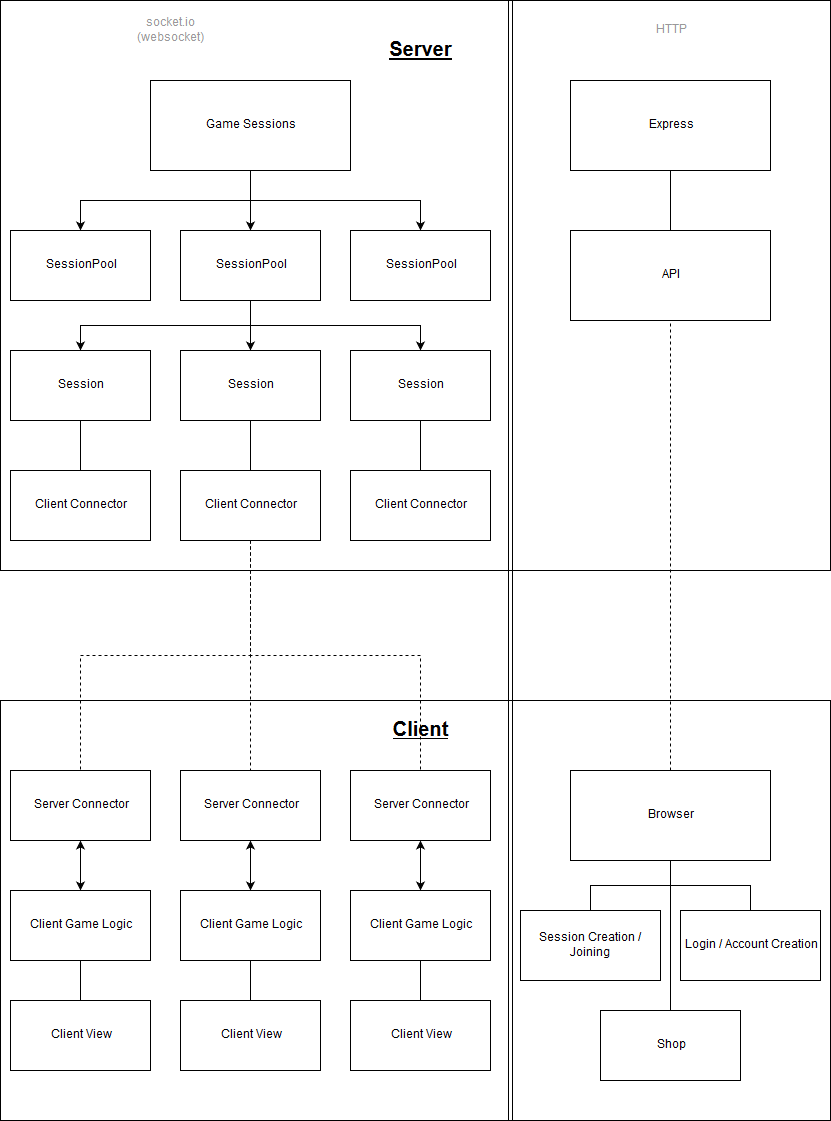

The diagram above was exported from draw.io. Its source (the exported page's mxGraphModel, read from the mxfile embedded in the PNG):
<mxGraphModel dx="1394" dy="793" grid="1" gridSize="10" guides="1" tooltips="1" connect="1" arrows="1" fold="1" page="1" pageScale="1" pageWidth="850" pageHeight="1100" math="0" shadow="0">
  <root>
    <mxCell id="0" />
    <mxCell id="1" parent="0" />
    <mxCell id="va74ddJ_CFga-lfhl3cO-1" value="" style="rounded=0;whiteSpace=wrap;html=1;" vertex="1" parent="1">
      <mxGeometry x="10" y="30" width="830" height="570" as="geometry" />
    </mxCell>
    <mxCell id="va74ddJ_CFga-lfhl3cO-2" value="&lt;font style=&quot;font-size: 20px&quot;&gt;&lt;b&gt;&lt;u&gt;Server&lt;/u&gt;&lt;/b&gt;&lt;/font&gt;" style="text;html=1;strokeColor=none;fillColor=none;align=center;verticalAlign=middle;whiteSpace=wrap;rounded=0;" vertex="1" parent="1">
      <mxGeometry x="300" y="70" width="260" height="20" as="geometry" />
    </mxCell>
    <mxCell id="va74ddJ_CFga-lfhl3cO-39" style="edgeStyle=orthogonalEdgeStyle;rounded=0;orthogonalLoop=1;jettySize=auto;html=1;exitX=0.5;exitY=1;exitDx=0;exitDy=0;entryX=0.5;entryY=0;entryDx=0;entryDy=0;endArrow=none;endFill=0;" edge="1" parent="1" source="va74ddJ_CFga-lfhl3cO-3" target="va74ddJ_CFga-lfhl3cO-38">
      <mxGeometry relative="1" as="geometry" />
    </mxCell>
    <mxCell id="va74ddJ_CFga-lfhl3cO-3" value="Express" style="rounded=0;whiteSpace=wrap;html=1;" vertex="1" parent="1">
      <mxGeometry x="580" y="110" width="200" height="90" as="geometry" />
    </mxCell>
    <mxCell id="va74ddJ_CFga-lfhl3cO-27" style="edgeStyle=orthogonalEdgeStyle;rounded=0;orthogonalLoop=1;jettySize=auto;html=1;entryX=0.5;entryY=0;entryDx=0;entryDy=0;" edge="1" parent="1" source="va74ddJ_CFga-lfhl3cO-6" target="va74ddJ_CFga-lfhl3cO-7">
      <mxGeometry relative="1" as="geometry" />
    </mxCell>
    <mxCell id="va74ddJ_CFga-lfhl3cO-28" style="edgeStyle=orthogonalEdgeStyle;rounded=0;orthogonalLoop=1;jettySize=auto;html=1;exitX=0.5;exitY=1;exitDx=0;exitDy=0;entryX=0.5;entryY=0;entryDx=0;entryDy=0;" edge="1" parent="1" source="va74ddJ_CFga-lfhl3cO-6" target="va74ddJ_CFga-lfhl3cO-13">
      <mxGeometry relative="1" as="geometry" />
    </mxCell>
    <mxCell id="va74ddJ_CFga-lfhl3cO-29" style="edgeStyle=orthogonalEdgeStyle;rounded=0;orthogonalLoop=1;jettySize=auto;html=1;exitX=0.5;exitY=1;exitDx=0;exitDy=0;entryX=0.5;entryY=0;entryDx=0;entryDy=0;" edge="1" parent="1" source="va74ddJ_CFga-lfhl3cO-6" target="va74ddJ_CFga-lfhl3cO-11">
      <mxGeometry relative="1" as="geometry" />
    </mxCell>
    <mxCell id="va74ddJ_CFga-lfhl3cO-6" value="Game Sessions" style="rounded=0;whiteSpace=wrap;html=1;" vertex="1" parent="1">
      <mxGeometry x="160" y="110" width="200" height="90" as="geometry" />
    </mxCell>
    <mxCell id="va74ddJ_CFga-lfhl3cO-7" value="SessionPool" style="rounded=0;whiteSpace=wrap;html=1;" vertex="1" parent="1">
      <mxGeometry x="20" y="260" width="140" height="70" as="geometry" />
    </mxCell>
    <mxCell id="va74ddJ_CFga-lfhl3cO-11" value="SessionPool" style="rounded=0;whiteSpace=wrap;html=1;" vertex="1" parent="1">
      <mxGeometry x="360" y="260" width="140" height="70" as="geometry" />
    </mxCell>
    <mxCell id="va74ddJ_CFga-lfhl3cO-31" style="edgeStyle=orthogonalEdgeStyle;rounded=0;orthogonalLoop=1;jettySize=auto;html=1;exitX=0.5;exitY=1;exitDx=0;exitDy=0;entryX=0.5;entryY=0;entryDx=0;entryDy=0;" edge="1" parent="1" source="va74ddJ_CFga-lfhl3cO-13" target="va74ddJ_CFga-lfhl3cO-21">
      <mxGeometry relative="1" as="geometry" />
    </mxCell>
    <mxCell id="va74ddJ_CFga-lfhl3cO-32" style="edgeStyle=orthogonalEdgeStyle;rounded=0;orthogonalLoop=1;jettySize=auto;html=1;entryX=0.5;entryY=0;entryDx=0;entryDy=0;" edge="1" parent="1" source="va74ddJ_CFga-lfhl3cO-13" target="va74ddJ_CFga-lfhl3cO-19">
      <mxGeometry relative="1" as="geometry" />
    </mxCell>
    <mxCell id="va74ddJ_CFga-lfhl3cO-34" style="edgeStyle=orthogonalEdgeStyle;rounded=0;orthogonalLoop=1;jettySize=auto;html=1;exitX=0.5;exitY=1;exitDx=0;exitDy=0;entryX=0.5;entryY=0;entryDx=0;entryDy=0;" edge="1" parent="1" source="va74ddJ_CFga-lfhl3cO-13" target="va74ddJ_CFga-lfhl3cO-25">
      <mxGeometry relative="1" as="geometry" />
    </mxCell>
    <mxCell id="va74ddJ_CFga-lfhl3cO-13" value="SessionPool" style="rounded=0;whiteSpace=wrap;html=1;" vertex="1" parent="1">
      <mxGeometry x="190" y="260" width="140" height="70" as="geometry" />
    </mxCell>
    <mxCell id="va74ddJ_CFga-lfhl3cO-49" style="edgeStyle=orthogonalEdgeStyle;rounded=0;orthogonalLoop=1;jettySize=auto;html=1;exitX=0.5;exitY=1;exitDx=0;exitDy=0;entryX=0.5;entryY=0;entryDx=0;entryDy=0;endArrow=none;endFill=0;" edge="1" parent="1" source="va74ddJ_CFga-lfhl3cO-19" target="va74ddJ_CFga-lfhl3cO-47">
      <mxGeometry relative="1" as="geometry" />
    </mxCell>
    <mxCell id="va74ddJ_CFga-lfhl3cO-19" value="Session" style="rounded=0;whiteSpace=wrap;html=1;" vertex="1" parent="1">
      <mxGeometry x="190" y="380" width="140" height="70" as="geometry" />
    </mxCell>
    <mxCell id="va74ddJ_CFga-lfhl3cO-51" style="edgeStyle=orthogonalEdgeStyle;rounded=0;orthogonalLoop=1;jettySize=auto;html=1;exitX=0.5;exitY=1;exitDx=0;exitDy=0;endArrow=none;endFill=0;" edge="1" parent="1" source="va74ddJ_CFga-lfhl3cO-21" target="va74ddJ_CFga-lfhl3cO-45">
      <mxGeometry relative="1" as="geometry" />
    </mxCell>
    <mxCell id="va74ddJ_CFga-lfhl3cO-21" value="Session" style="rounded=0;whiteSpace=wrap;html=1;" vertex="1" parent="1">
      <mxGeometry x="20" y="380" width="140" height="70" as="geometry" />
    </mxCell>
    <mxCell id="va74ddJ_CFga-lfhl3cO-52" style="edgeStyle=orthogonalEdgeStyle;rounded=0;orthogonalLoop=1;jettySize=auto;html=1;exitX=0.5;exitY=1;exitDx=0;exitDy=0;entryX=0.5;entryY=0;entryDx=0;entryDy=0;endArrow=none;endFill=0;" edge="1" parent="1" source="va74ddJ_CFga-lfhl3cO-25" target="va74ddJ_CFga-lfhl3cO-46">
      <mxGeometry relative="1" as="geometry" />
    </mxCell>
    <mxCell id="va74ddJ_CFga-lfhl3cO-25" value="Session" style="rounded=0;whiteSpace=wrap;html=1;" vertex="1" parent="1">
      <mxGeometry x="360" y="380" width="140" height="70" as="geometry" />
    </mxCell>
    <mxCell id="va74ddJ_CFga-lfhl3cO-38" value="API" style="rounded=0;whiteSpace=wrap;html=1;" vertex="1" parent="1">
      <mxGeometry x="580" y="260" width="200" height="90" as="geometry" />
    </mxCell>
    <mxCell id="va74ddJ_CFga-lfhl3cO-40" value="" style="rounded=0;whiteSpace=wrap;html=1;" vertex="1" parent="1">
      <mxGeometry x="10" y="730" width="830" height="420" as="geometry" />
    </mxCell>
    <mxCell id="va74ddJ_CFga-lfhl3cO-42" value="&lt;font style=&quot;font-size: 20px&quot;&gt;&lt;u&gt;&lt;b&gt;Client&lt;/b&gt;&lt;/u&gt;&lt;/font&gt;" style="text;html=1;strokeColor=none;fillColor=none;align=center;verticalAlign=middle;whiteSpace=wrap;rounded=0;" vertex="1" parent="1">
      <mxGeometry x="410" y="750" width="40" height="20" as="geometry" />
    </mxCell>
    <mxCell id="va74ddJ_CFga-lfhl3cO-60" style="edgeStyle=orthogonalEdgeStyle;rounded=0;orthogonalLoop=1;jettySize=auto;html=1;exitX=0.5;exitY=1;exitDx=0;exitDy=0;entryX=0.5;entryY=0;entryDx=0;entryDy=0;endArrow=classic;endFill=1;startArrow=classic;startFill=1;" edge="1" parent="1" source="va74ddJ_CFga-lfhl3cO-44" target="va74ddJ_CFga-lfhl3cO-58">
      <mxGeometry relative="1" as="geometry" />
    </mxCell>
    <mxCell id="va74ddJ_CFga-lfhl3cO-44" value="Server Connector" style="rounded=0;whiteSpace=wrap;html=1;" vertex="1" parent="1">
      <mxGeometry x="20" y="800" width="140" height="70" as="geometry" />
    </mxCell>
    <mxCell id="va74ddJ_CFga-lfhl3cO-45" value="Client Connector" style="rounded=0;whiteSpace=wrap;html=1;" vertex="1" parent="1">
      <mxGeometry x="20" y="500" width="140" height="70" as="geometry" />
    </mxCell>
    <mxCell id="va74ddJ_CFga-lfhl3cO-46" value="Client Connector" style="rounded=0;whiteSpace=wrap;html=1;" vertex="1" parent="1">
      <mxGeometry x="360" y="500" width="140" height="70" as="geometry" />
    </mxCell>
    <mxCell id="va74ddJ_CFga-lfhl3cO-70" style="edgeStyle=orthogonalEdgeStyle;rounded=0;orthogonalLoop=1;jettySize=auto;html=1;exitX=0.5;exitY=1;exitDx=0;exitDy=0;endArrow=none;endFill=0;dashed=1;" edge="1" parent="1" source="va74ddJ_CFga-lfhl3cO-47" target="va74ddJ_CFga-lfhl3cO-44">
      <mxGeometry relative="1" as="geometry" />
    </mxCell>
    <mxCell id="va74ddJ_CFga-lfhl3cO-71" style="edgeStyle=orthogonalEdgeStyle;rounded=0;orthogonalLoop=1;jettySize=auto;html=1;exitX=0.5;exitY=1;exitDx=0;exitDy=0;dashed=1;endArrow=none;endFill=0;" edge="1" parent="1" source="va74ddJ_CFga-lfhl3cO-47" target="va74ddJ_CFga-lfhl3cO-53">
      <mxGeometry relative="1" as="geometry" />
    </mxCell>
    <mxCell id="va74ddJ_CFga-lfhl3cO-72" style="edgeStyle=orthogonalEdgeStyle;rounded=0;orthogonalLoop=1;jettySize=auto;html=1;exitX=0.5;exitY=1;exitDx=0;exitDy=0;dashed=1;endArrow=none;endFill=0;" edge="1" parent="1" source="va74ddJ_CFga-lfhl3cO-47" target="va74ddJ_CFga-lfhl3cO-55">
      <mxGeometry relative="1" as="geometry" />
    </mxCell>
    <mxCell id="va74ddJ_CFga-lfhl3cO-47" value="Client Connector" style="rounded=0;whiteSpace=wrap;html=1;" vertex="1" parent="1">
      <mxGeometry x="190" y="500" width="140" height="70" as="geometry" />
    </mxCell>
    <mxCell id="va74ddJ_CFga-lfhl3cO-61" style="edgeStyle=orthogonalEdgeStyle;rounded=0;orthogonalLoop=1;jettySize=auto;html=1;exitX=0.5;exitY=1;exitDx=0;exitDy=0;entryX=0.5;entryY=0;entryDx=0;entryDy=0;endArrow=classic;endFill=1;startArrow=classic;startFill=1;" edge="1" parent="1" source="va74ddJ_CFga-lfhl3cO-53" target="va74ddJ_CFga-lfhl3cO-57">
      <mxGeometry relative="1" as="geometry" />
    </mxCell>
    <mxCell id="va74ddJ_CFga-lfhl3cO-53" value="Server Connector" style="rounded=0;whiteSpace=wrap;html=1;" vertex="1" parent="1">
      <mxGeometry x="190" y="800" width="140" height="70" as="geometry" />
    </mxCell>
    <mxCell id="va74ddJ_CFga-lfhl3cO-62" style="edgeStyle=orthogonalEdgeStyle;rounded=0;orthogonalLoop=1;jettySize=auto;html=1;exitX=0.5;exitY=1;exitDx=0;exitDy=0;entryX=0.5;entryY=0;entryDx=0;entryDy=0;endArrow=classic;endFill=1;startArrow=classic;startFill=1;" edge="1" parent="1" source="va74ddJ_CFga-lfhl3cO-55" target="va74ddJ_CFga-lfhl3cO-59">
      <mxGeometry relative="1" as="geometry" />
    </mxCell>
    <mxCell id="va74ddJ_CFga-lfhl3cO-55" value="Server Connector" style="rounded=0;whiteSpace=wrap;html=1;" vertex="1" parent="1">
      <mxGeometry x="360" y="800" width="140" height="70" as="geometry" />
    </mxCell>
    <mxCell id="va74ddJ_CFga-lfhl3cO-67" style="edgeStyle=orthogonalEdgeStyle;rounded=0;orthogonalLoop=1;jettySize=auto;html=1;exitX=0.5;exitY=1;exitDx=0;exitDy=0;endArrow=none;endFill=0;" edge="1" parent="1" source="va74ddJ_CFga-lfhl3cO-57" target="va74ddJ_CFga-lfhl3cO-64">
      <mxGeometry relative="1" as="geometry" />
    </mxCell>
    <mxCell id="va74ddJ_CFga-lfhl3cO-57" value="Client Game Logic" style="rounded=0;whiteSpace=wrap;html=1;" vertex="1" parent="1">
      <mxGeometry x="190" y="920" width="140" height="70" as="geometry" />
    </mxCell>
    <mxCell id="va74ddJ_CFga-lfhl3cO-68" style="edgeStyle=orthogonalEdgeStyle;rounded=0;orthogonalLoop=1;jettySize=auto;html=1;exitX=0.5;exitY=1;exitDx=0;exitDy=0;entryX=0.5;entryY=0;entryDx=0;entryDy=0;endArrow=none;endFill=0;" edge="1" parent="1" source="va74ddJ_CFga-lfhl3cO-58" target="va74ddJ_CFga-lfhl3cO-63">
      <mxGeometry relative="1" as="geometry" />
    </mxCell>
    <mxCell id="va74ddJ_CFga-lfhl3cO-58" value="Client Game Logic" style="rounded=0;whiteSpace=wrap;html=1;" vertex="1" parent="1">
      <mxGeometry x="20" y="920" width="140" height="70" as="geometry" />
    </mxCell>
    <mxCell id="va74ddJ_CFga-lfhl3cO-66" style="edgeStyle=orthogonalEdgeStyle;rounded=0;orthogonalLoop=1;jettySize=auto;html=1;exitX=0.5;exitY=1;exitDx=0;exitDy=0;entryX=0.5;entryY=0;entryDx=0;entryDy=0;endArrow=none;endFill=0;" edge="1" parent="1" source="va74ddJ_CFga-lfhl3cO-59" target="va74ddJ_CFga-lfhl3cO-65">
      <mxGeometry relative="1" as="geometry" />
    </mxCell>
    <mxCell id="va74ddJ_CFga-lfhl3cO-59" value="Client Game Logic" style="rounded=0;whiteSpace=wrap;html=1;" vertex="1" parent="1">
      <mxGeometry x="360" y="920" width="140" height="70" as="geometry" />
    </mxCell>
    <mxCell id="va74ddJ_CFga-lfhl3cO-63" value="Client View" style="rounded=0;whiteSpace=wrap;html=1;" vertex="1" parent="1">
      <mxGeometry x="20" y="1030" width="140" height="70" as="geometry" />
    </mxCell>
    <mxCell id="va74ddJ_CFga-lfhl3cO-64" value="Client View" style="rounded=0;whiteSpace=wrap;html=1;" vertex="1" parent="1">
      <mxGeometry x="190" y="1030" width="140" height="70" as="geometry" />
    </mxCell>
    <mxCell id="va74ddJ_CFga-lfhl3cO-65" value="Client View" style="rounded=0;whiteSpace=wrap;html=1;" vertex="1" parent="1">
      <mxGeometry x="360" y="1030" width="140" height="70" as="geometry" />
    </mxCell>
    <mxCell id="va74ddJ_CFga-lfhl3cO-81" style="edgeStyle=orthogonalEdgeStyle;rounded=0;orthogonalLoop=1;jettySize=auto;html=1;exitX=0.5;exitY=1;exitDx=0;exitDy=0;entryX=0.5;entryY=0;entryDx=0;entryDy=0;endArrow=none;endFill=0;" edge="1" parent="1" source="va74ddJ_CFga-lfhl3cO-74" target="va74ddJ_CFga-lfhl3cO-78">
      <mxGeometry relative="1" as="geometry" />
    </mxCell>
    <mxCell id="va74ddJ_CFga-lfhl3cO-85" style="edgeStyle=orthogonalEdgeStyle;rounded=0;orthogonalLoop=1;jettySize=auto;html=1;exitX=0.5;exitY=0;exitDx=0;exitDy=0;entryX=0.5;entryY=1;entryDx=0;entryDy=0;dashed=1;endArrow=none;endFill=0;" edge="1" parent="1" source="va74ddJ_CFga-lfhl3cO-74" target="va74ddJ_CFga-lfhl3cO-38">
      <mxGeometry relative="1" as="geometry" />
    </mxCell>
    <mxCell id="va74ddJ_CFga-lfhl3cO-74" value="Browser" style="rounded=0;whiteSpace=wrap;html=1;" vertex="1" parent="1">
      <mxGeometry x="580" y="800" width="200" height="90" as="geometry" />
    </mxCell>
    <mxCell id="va74ddJ_CFga-lfhl3cO-87" style="edgeStyle=orthogonalEdgeStyle;rounded=0;orthogonalLoop=1;jettySize=auto;html=1;exitX=0.5;exitY=0;exitDx=0;exitDy=0;startArrow=none;startFill=0;endArrow=none;endFill=0;" edge="1" parent="1" source="va74ddJ_CFga-lfhl3cO-77">
      <mxGeometry relative="1" as="geometry">
        <mxPoint x="680" y="890" as="targetPoint" />
      </mxGeometry>
    </mxCell>
    <mxCell id="va74ddJ_CFga-lfhl3cO-77" value="Shop" style="rounded=0;whiteSpace=wrap;html=1;" vertex="1" parent="1">
      <mxGeometry x="610" y="1040" width="140" height="70" as="geometry" />
    </mxCell>
    <mxCell id="va74ddJ_CFga-lfhl3cO-78" value="Session Creation / Joining" style="rounded=0;whiteSpace=wrap;html=1;" vertex="1" parent="1">
      <mxGeometry x="530" y="940" width="140" height="70" as="geometry" />
    </mxCell>
    <mxCell id="va74ddJ_CFga-lfhl3cO-86" style="edgeStyle=orthogonalEdgeStyle;rounded=0;orthogonalLoop=1;jettySize=auto;html=1;exitX=0.5;exitY=0;exitDx=0;exitDy=0;startArrow=none;startFill=0;endArrow=none;endFill=0;" edge="1" parent="1" source="va74ddJ_CFga-lfhl3cO-79">
      <mxGeometry relative="1" as="geometry">
        <mxPoint x="680" y="890" as="targetPoint" />
      </mxGeometry>
    </mxCell>
    <mxCell id="va74ddJ_CFga-lfhl3cO-79" value="Login / Account Creation" style="rounded=0;whiteSpace=wrap;html=1;" vertex="1" parent="1">
      <mxGeometry x="690" y="940" width="140" height="70" as="geometry" />
    </mxCell>
    <mxCell id="va74ddJ_CFga-lfhl3cO-88" value="" style="shape=link;html=1;startArrow=none;startFill=0;endArrow=none;endFill=0;" edge="1" parent="1">
      <mxGeometry width="50" height="50" relative="1" as="geometry">
        <mxPoint x="520" y="1150" as="sourcePoint" />
        <mxPoint x="520" y="30" as="targetPoint" />
      </mxGeometry>
    </mxCell>
    <mxCell id="va74ddJ_CFga-lfhl3cO-89" value="HTTP" style="text;html=1;align=center;verticalAlign=middle;whiteSpace=wrap;rounded=0;fontColor=#999999;" vertex="1" parent="1">
      <mxGeometry x="660" y="50" width="40" height="20" as="geometry" />
    </mxCell>
    <mxCell id="va74ddJ_CFga-lfhl3cO-92" value="socket.io (websocket)" style="text;html=1;strokeColor=none;fillColor=none;align=center;verticalAlign=middle;whiteSpace=wrap;rounded=0;fontColor=#999999;" vertex="1" parent="1">
      <mxGeometry x="160" y="50" width="40" height="20" as="geometry" />
    </mxCell>
  </root>
</mxGraphModel>